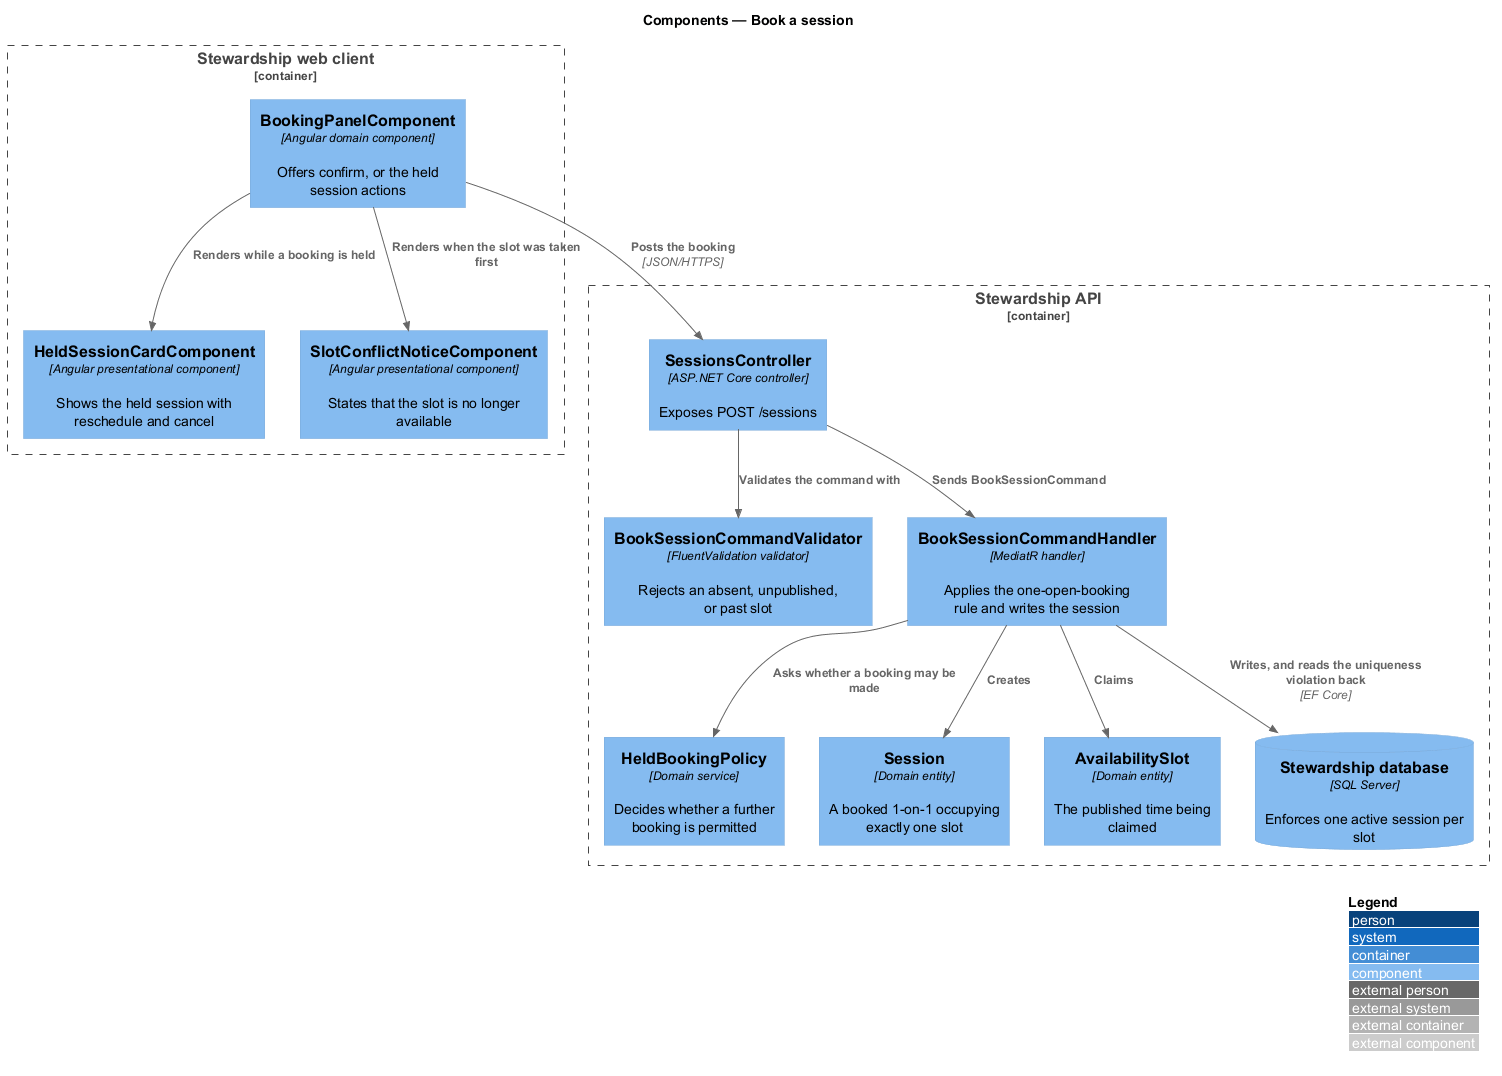

The diagram above was rendered by PlantUML. Its source (embedded in the PNG):
@startuml
!include <C4/C4_Component>
LAYOUT_WITH_LEGEND()
title Components — Book a session

Container_Boundary(spa, "Stewardship web client") {
  Component(panel, "BookingPanelComponent", "Angular domain component", "Offers confirm, or the held session actions")
  Component(held, "HeldSessionCardComponent", "Angular presentational component", "Shows the held session with reschedule and cancel")
  Component(conflict, "SlotConflictNoticeComponent", "Angular presentational component", "States that the slot is no longer available")
}

Container_Boundary(api, "Stewardship API") {
  Component(controller, "SessionsController", "ASP.NET Core controller", "Exposes POST /sessions")
  Component(validator, "BookSessionCommandValidator", "FluentValidation validator", "Rejects an absent, unpublished, or past slot")
  Component(handler, "BookSessionCommandHandler", "MediatR handler", "Applies the one-open-booking rule and writes the session")
  Component(policy, "HeldBookingPolicy", "Domain service", "Decides whether a further booking is permitted")
  Component(session, "Session", "Domain entity", "A booked 1-on-1 occupying exactly one slot")
  Component(slot, "AvailabilitySlot", "Domain entity", "The published time being claimed")
  ComponentDb(db, "Stewardship database", "SQL Server", "Enforces one active session per slot")
}

Rel(panel, held, "Renders while a booking is held")
Rel(panel, conflict, "Renders when the slot was taken first")
Rel(panel, controller, "Posts the booking", "JSON/HTTPS")
Rel(controller, validator, "Validates the command with")
Rel(controller, handler, "Sends BookSessionCommand")
Rel(handler, policy, "Asks whether a booking may be made")
Rel(handler, session, "Creates")
Rel(handler, slot, "Claims")
Rel(handler, db, "Writes, and reads the uniqueness violation back", "EF Core")
@enduml